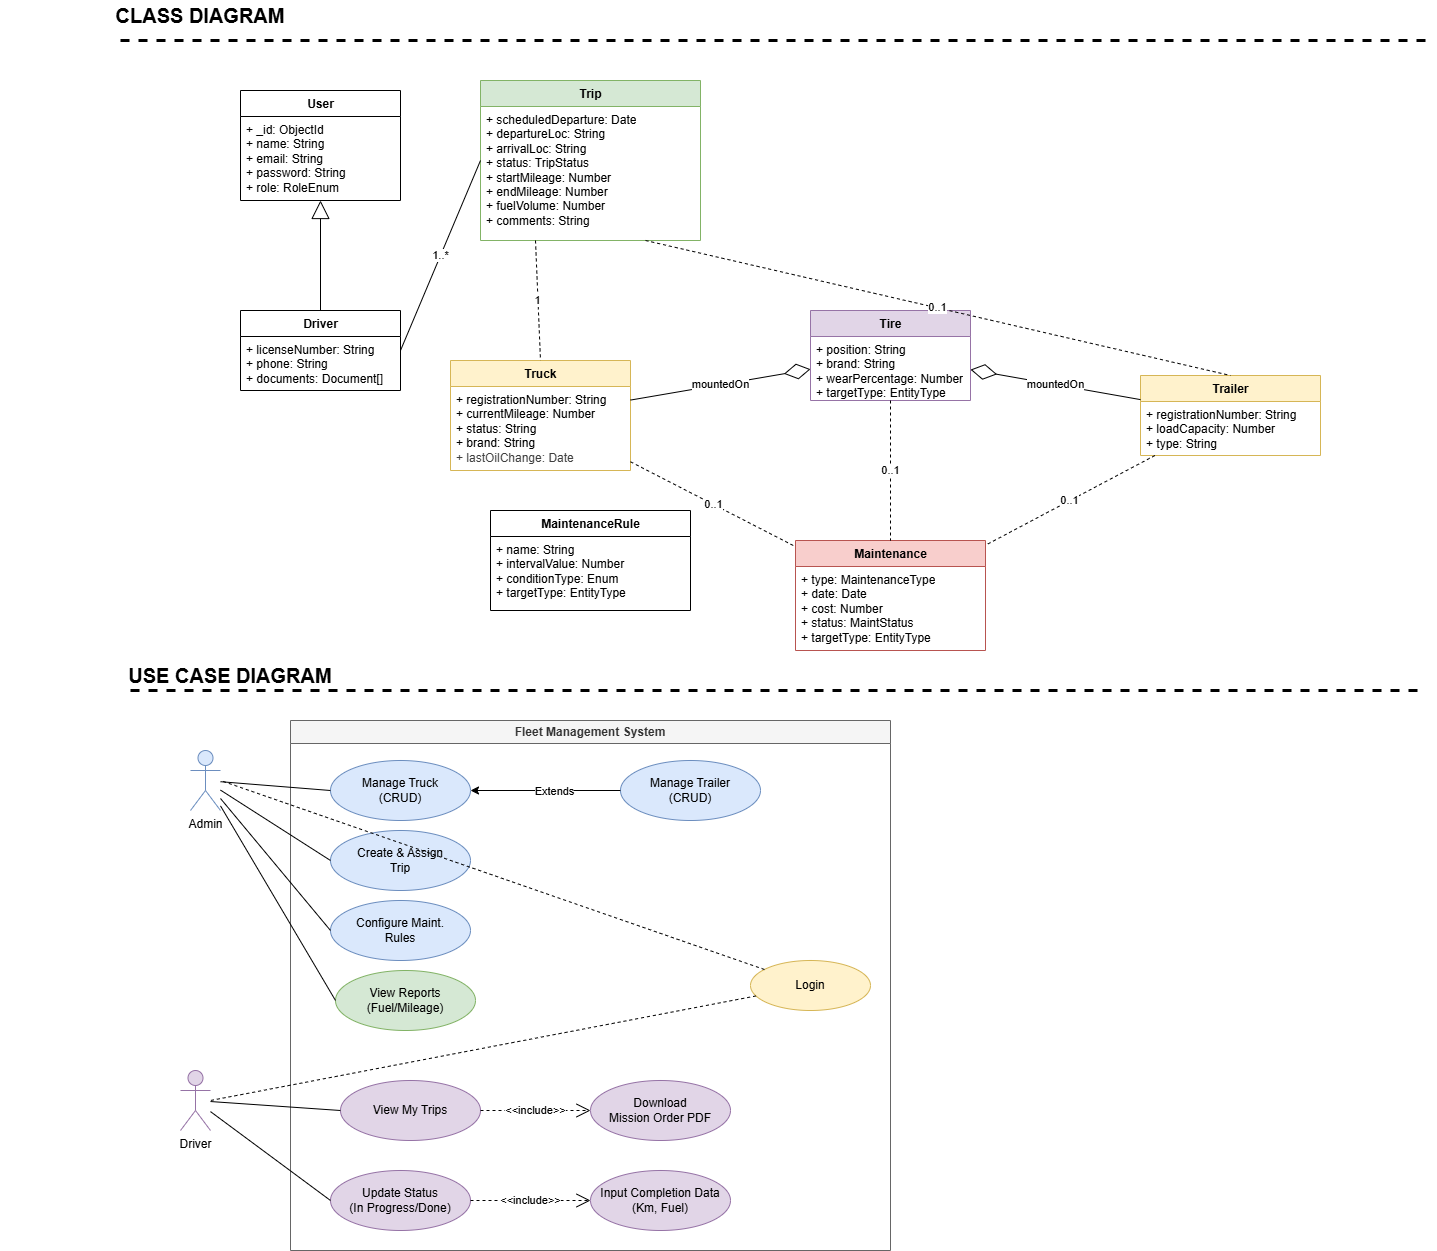

The diagram above was exported from draw.io. Its source (the exported page's mxGraphModel, read from the mxfile embedded in the PNG):
<mxGraphModel dx="1340" dy="-402" grid="1" gridSize="10" guides="1" tooltips="1" connect="1" arrows="1" fold="1" page="1" pageScale="1" pageWidth="850" pageHeight="1100" math="0" shadow="0">
  <root>
    <mxCell id="0" />
    <mxCell id="1" parent="0" />
    <mxCell id="113" value="CLASS DIAGRAM" style="text;html=1;strokeColor=none;fillColor=none;align=center;verticalAlign=middle;whiteSpace=wrap;rounded=0;fontSize=20;fontStyle=1" parent="1" vertex="1">
      <mxGeometry x="70" y="1260" width="400" height="30" as="geometry" />
    </mxCell>
    <mxCell id="132" value="" style="endArrow=none;html=1;strokeWidth=3;dashed=1;" parent="1" edge="1">
      <mxGeometry width="50" height="50" relative="1" as="geometry">
        <mxPoint x="200" y="1950" as="sourcePoint" />
        <mxPoint x="1490" y="1950" as="targetPoint" />
      </mxGeometry>
    </mxCell>
    <mxCell id="133" value="USE CASE DIAGRAM" style="text;html=1;strokeColor=none;fillColor=none;align=center;verticalAlign=middle;whiteSpace=wrap;rounded=0;fontSize=20;fontStyle=1" parent="1" vertex="1">
      <mxGeometry x="100" y="1920" width="400" height="30" as="geometry" />
    </mxCell>
    <mxCell id="134" value="Admin" style="shape=umlActor;verticalLabelPosition=bottom;verticalAlign=top;html=1;outlineConnect=0;fillColor=#dae8fc;strokeColor=#6c8ebf;" parent="1" vertex="1">
      <mxGeometry x="260" y="2010" width="30" height="60" as="geometry" />
    </mxCell>
    <mxCell id="135" value="Driver" style="shape=umlActor;verticalLabelPosition=bottom;verticalAlign=top;html=1;outlineConnect=0;fillColor=#e1d5e7;strokeColor=#9673a6;" parent="1" vertex="1">
      <mxGeometry x="250" y="2330" width="30" height="60" as="geometry" />
    </mxCell>
    <mxCell id="136" value="Fleet Management System" style="swimlane;whiteSpace=wrap;html=1;startSize=23;fillColor=#f5f5f5;strokeColor=#666666;fontColor=#333333;" parent="1" vertex="1">
      <mxGeometry x="360" y="1980" width="600" height="530" as="geometry" />
    </mxCell>
    <mxCell id="137" value="Manage Truck&lt;br&gt;(CRUD)" style="ellipse;whiteSpace=wrap;html=1;fillColor=#dae8fc;strokeColor=#6c8ebf;" parent="136" vertex="1">
      <mxGeometry x="40" y="40" width="140" height="60" as="geometry" />
    </mxCell>
    <mxCell id="138" value="Create &amp; Assign&lt;br&gt;Trip" style="ellipse;whiteSpace=wrap;html=1;fillColor=#dae8fc;strokeColor=#6c8ebf;" parent="136" vertex="1">
      <mxGeometry x="40" y="110" width="140" height="60" as="geometry" />
    </mxCell>
    <mxCell id="139" value="Configure Maint.&lt;br&gt;Rules" style="ellipse;whiteSpace=wrap;html=1;fillColor=#dae8fc;strokeColor=#6c8ebf;" parent="136" vertex="1">
      <mxGeometry x="40" y="180" width="140" height="60" as="geometry" />
    </mxCell>
    <mxCell id="140" value="View Reports&lt;br&gt;(Fuel/Mileage)" style="ellipse;whiteSpace=wrap;html=1;fillColor=#d5e8d4;strokeColor=#82b366;" parent="136" vertex="1">
      <mxGeometry x="45" y="250" width="140" height="60" as="geometry" />
    </mxCell>
    <mxCell id="141" value="View My Trips" style="ellipse;whiteSpace=wrap;html=1;fillColor=#e1d5e7;strokeColor=#9673a6;" parent="136" vertex="1">
      <mxGeometry x="50" y="360" width="140" height="60" as="geometry" />
    </mxCell>
    <mxCell id="142" value="Download&lt;br&gt;Mission Order PDF" style="ellipse;whiteSpace=wrap;html=1;fillColor=#e1d5e7;strokeColor=#9673a6;" parent="136" vertex="1">
      <mxGeometry x="300" y="360" width="140" height="60" as="geometry" />
    </mxCell>
    <mxCell id="143" value="Update Status&lt;br&gt;(In Progress/Done)" style="ellipse;whiteSpace=wrap;html=1;fillColor=#e1d5e7;strokeColor=#9673a6;" parent="136" vertex="1">
      <mxGeometry x="40" y="450" width="140" height="60" as="geometry" />
    </mxCell>
    <mxCell id="144" value="Input Completion Data&lt;br&gt;(Km, Fuel)" style="ellipse;whiteSpace=wrap;html=1;fillColor=#e1d5e7;strokeColor=#9673a6;" parent="136" vertex="1">
      <mxGeometry x="300" y="450" width="140" height="60" as="geometry" />
    </mxCell>
    <mxCell id="145" value="Login" style="ellipse;whiteSpace=wrap;html=1;fillColor=#fff2cc;strokeColor=#d6b656;" parent="136" vertex="1">
      <mxGeometry x="460" y="240" width="120" height="50" as="geometry" />
    </mxCell>
    <mxCell id="186" value="Manage Trailer&lt;br&gt;(CRUD)" style="ellipse;whiteSpace=wrap;html=1;fillColor=#dae8fc;strokeColor=#6c8ebf;" parent="136" vertex="1">
      <mxGeometry x="330" y="40" width="140" height="60" as="geometry" />
    </mxCell>
    <mxCell id="187" value="" style="endArrow=classic;html=1;exitX=0;exitY=0.5;exitDx=0;exitDy=0;" parent="136" source="186" target="137" edge="1">
      <mxGeometry width="50" height="50" relative="1" as="geometry">
        <mxPoint x="270" y="160" as="sourcePoint" />
        <mxPoint x="320" y="110" as="targetPoint" />
      </mxGeometry>
    </mxCell>
    <mxCell id="188" value="Extends" style="edgeLabel;html=1;align=center;verticalAlign=middle;resizable=0;points=[];" parent="187" vertex="1" connectable="0">
      <mxGeometry x="-0.1194" relative="1" as="geometry">
        <mxPoint as="offset" />
      </mxGeometry>
    </mxCell>
    <mxCell id="146" value="" style="endArrow=none;html=1;entryX=0;entryY=0.5;entryDx=0;entryDy=0;" parent="1" source="134" target="137" edge="1">
      <mxGeometry relative="1" as="geometry" />
    </mxCell>
    <mxCell id="147" value="" style="endArrow=none;html=1;entryX=0;entryY=0.5;entryDx=0;entryDy=0;" parent="1" source="134" target="138" edge="1">
      <mxGeometry relative="1" as="geometry" />
    </mxCell>
    <mxCell id="148" value="" style="endArrow=none;html=1;entryX=0;entryY=0.5;entryDx=0;entryDy=0;" parent="1" source="134" target="139" edge="1">
      <mxGeometry relative="1" as="geometry" />
    </mxCell>
    <mxCell id="149" value="" style="endArrow=none;html=1;entryX=0;entryY=0.5;entryDx=0;entryDy=0;" parent="1" source="134" target="140" edge="1">
      <mxGeometry relative="1" as="geometry" />
    </mxCell>
    <mxCell id="150" value="" style="endArrow=none;html=1;entryX=0;entryY=0.5;entryDx=0;entryDy=0;" parent="1" source="135" target="141" edge="1">
      <mxGeometry relative="1" as="geometry" />
    </mxCell>
    <mxCell id="151" value="" style="endArrow=none;html=1;entryX=0;entryY=0.5;entryDx=0;entryDy=0;" parent="1" source="135" target="143" edge="1">
      <mxGeometry relative="1" as="geometry" />
    </mxCell>
    <mxCell id="152" value="&amp;lt;&amp;lt;include&amp;gt;&amp;gt;" style="endArrow=open;endSize=12;dashed=1;html=1;exitX=1;exitY=0.5;exitDx=0;exitDy=0;entryX=0;entryY=0.5;entryDx=0;entryDy=0;" parent="1" source="141" target="142" edge="1">
      <mxGeometry relative="1" as="geometry" />
    </mxCell>
    <mxCell id="153" value="&amp;lt;&amp;lt;include&amp;gt;&amp;gt;" style="endArrow=open;endSize=12;dashed=1;html=1;exitX=1;exitY=0.5;exitDx=0;exitDy=0;entryX=0;entryY=0.5;entryDx=0;entryDy=0;" parent="1" source="143" target="144" edge="1">
      <mxGeometry relative="1" as="geometry" />
    </mxCell>
    <mxCell id="154" value="" style="endArrow=none;html=1;entryX=1;entryY=0.5;entryDx=0;entryDy=0;dashed=1;" parent="1" source="145" target="134" edge="1">
      <mxGeometry relative="1" as="geometry">
        <mxPoint x="640" y="2050" as="sourcePoint" />
        <mxPoint x="300" y="2050" as="targetPoint" />
      </mxGeometry>
    </mxCell>
    <mxCell id="155" value="" style="endArrow=none;html=1;entryX=1;entryY=0.5;entryDx=0;entryDy=0;dashed=1;" parent="1" source="145" target="135" edge="1">
      <mxGeometry relative="1" as="geometry" />
    </mxCell>
    <mxCell id="eEdAwRd9dlt2eDmuaE5P-155" value="" style="endArrow=none;html=1;strokeWidth=3;dashed=1;" parent="1" edge="1">
      <mxGeometry width="50" height="50" relative="1" as="geometry">
        <mxPoint x="190" y="1300" as="sourcePoint" />
        <mxPoint x="1503.636363636364" y="1300" as="targetPoint" />
      </mxGeometry>
    </mxCell>
    <mxCell id="156" value="User" style="swimlane;fontStyle=1;align=center;verticalAlign=top;childLayout=stackLayout;horizontal=1;startSize=26;horizontalStack=0;resizeParent=1;resizeParentMax=0;resizeLast=0;collapsible=1;marginBottom=0;html=1;" parent="1" vertex="1">
      <mxGeometry x="310" y="1350" width="160" height="110" as="geometry" />
    </mxCell>
    <mxCell id="157" value="+ _id: ObjectId&#10;+ name: String&#10;+ email: String&#10;+ password: String&#10;+ role: RoleEnum" style="text;strokeColor=none;fillColor=none;align=left;verticalAlign=top;spacingLeft=4;spacingRight=4;overflow=hidden;rotatable=0;points=[[0,0.5],[1,0.5]];portConstraint=eastwest;whiteSpace=wrap;html=1;" parent="156" vertex="1">
      <mxGeometry y="26" width="160" height="84" as="geometry" />
    </mxCell>
    <mxCell id="158" value="Driver" style="swimlane;fontStyle=1;align=center;verticalAlign=top;childLayout=stackLayout;horizontal=1;startSize=26;horizontalStack=0;resizeParent=1;resizeParentMax=0;resizeLast=0;collapsible=1;marginBottom=0;html=1;" parent="1" vertex="1">
      <mxGeometry x="310" y="1570" width="160" height="80" as="geometry" />
    </mxCell>
    <mxCell id="159" value="+ licenseNumber: String&#10;+ phone: String&#10;+ documents: Document[]" style="text;strokeColor=none;fillColor=none;align=left;verticalAlign=top;spacingLeft=4;spacingRight=4;overflow=hidden;rotatable=0;points=[[0,0.5],[1,0.5]];portConstraint=eastwest;whiteSpace=wrap;html=1;" parent="158" vertex="1">
      <mxGeometry y="26" width="160" height="54" as="geometry" />
    </mxCell>
    <mxCell id="160" value="" style="endArrow=block;endSize=16;endFill=0;html=1;rounded=0;exitX=0.5;exitY=0;exitDx=0;exitDy=0;entryX=0.5;entryY=1;entryDx=0;entryDy=0;" parent="1" source="158" target="156" edge="1">
      <mxGeometry width="160" relative="1" as="geometry">
        <mxPoint x="350" y="1320" as="sourcePoint" />
        <mxPoint x="350" y="1270" as="targetPoint" />
      </mxGeometry>
    </mxCell>
    <mxCell id="161" value="Trip" style="swimlane;fontStyle=1;align=center;verticalAlign=top;childLayout=stackLayout;horizontal=1;startSize=26;horizontalStack=0;resizeParent=1;resizeParentMax=0;resizeLast=0;collapsible=1;marginBottom=0;html=1;fillColor=#d5e8d4;strokeColor=#82b366;" parent="1" vertex="1">
      <mxGeometry x="550" y="1340" width="220" height="160" as="geometry" />
    </mxCell>
    <mxCell id="162" value="+ scheduledDeparture: Date&#10;+ departureLoc: String&#10;+ arrivalLoc: String&#10;+ status: TripStatus&#10;+ startMileage: Number&#10;+ endMileage: Number&#10;+ fuelVolume: Number&#10;+ comments: String" style="text;strokeColor=none;fillColor=none;align=left;verticalAlign=top;spacingLeft=4;spacingRight=4;overflow=hidden;rotatable=0;points=[[0,0.5],[1,0.5]];portConstraint=eastwest;whiteSpace=wrap;html=1;" parent="161" vertex="1">
      <mxGeometry y="26" width="220" height="134" as="geometry" />
    </mxCell>
    <mxCell id="163" value="Truck" style="swimlane;fontStyle=1;align=center;verticalAlign=top;childLayout=stackLayout;horizontal=1;startSize=26;horizontalStack=0;resizeParent=1;resizeParentMax=0;resizeLast=0;collapsible=1;marginBottom=0;html=1;fillColor=#fff2cc;strokeColor=#d6b656;" parent="1" vertex="1">
      <mxGeometry x="520" y="1620" width="180" height="110" as="geometry" />
    </mxCell>
    <mxCell id="164" value="+ registrationNumber: String&lt;br&gt;+ currentMileage: Number&lt;br&gt;+ status: String&lt;br&gt;+ brand: String&lt;div&gt;&lt;span style=&quot;color: rgb(63, 63, 63); text-wrap-mode: nowrap;&quot;&gt;+ lastOilChange: Date&lt;/span&gt;&lt;/div&gt;" style="text;strokeColor=none;fillColor=none;align=left;verticalAlign=top;spacingLeft=4;spacingRight=4;overflow=hidden;rotatable=0;points=[[0,0.5],[1,0.5]];portConstraint=eastwest;whiteSpace=wrap;html=1;" parent="163" vertex="1">
      <mxGeometry y="26" width="180" height="84" as="geometry" />
    </mxCell>
    <mxCell id="165" value="Trailer" style="swimlane;fontStyle=1;align=center;verticalAlign=top;childLayout=stackLayout;horizontal=1;startSize=26;horizontalStack=0;resizeParent=1;resizeParentMax=0;resizeLast=0;collapsible=1;marginBottom=0;html=1;fillColor=#fff2cc;strokeColor=#d6b656;" parent="1" vertex="1">
      <mxGeometry x="1210" y="1635" width="180" height="80" as="geometry" />
    </mxCell>
    <mxCell id="166" value="+ registrationNumber: String&#10;+ loadCapacity: Number&#10;+ type: String" style="text;strokeColor=none;fillColor=none;align=left;verticalAlign=top;spacingLeft=4;spacingRight=4;overflow=hidden;rotatable=0;points=[[0,0.5],[1,0.5]];portConstraint=eastwest;whiteSpace=wrap;html=1;" parent="165" vertex="1">
      <mxGeometry y="26" width="180" height="54" as="geometry" />
    </mxCell>
    <mxCell id="167" value="Maintenance" style="swimlane;fontStyle=1;align=center;verticalAlign=top;childLayout=stackLayout;horizontal=1;startSize=26;horizontalStack=0;resizeParent=1;resizeParentMax=0;resizeLast=0;collapsible=1;marginBottom=0;html=1;fillColor=#f8cecc;strokeColor=#b85450;" parent="1" vertex="1">
      <mxGeometry x="865" y="1800" width="190" height="110" as="geometry" />
    </mxCell>
    <mxCell id="168" value="+ type: MaintenanceType&#10;+ date: Date&#10;+ cost: Number&#10;+ status: MaintStatus&#10;+ targetType: EntityType" style="text;strokeColor=none;fillColor=none;align=left;verticalAlign=top;spacingLeft=4;spacingRight=4;overflow=hidden;rotatable=0;points=[[0,0.5],[1,0.5]];portConstraint=eastwest;whiteSpace=wrap;html=1;" parent="167" vertex="1">
      <mxGeometry y="26" width="190" height="84" as="geometry" />
    </mxCell>
    <mxCell id="169" value="MaintenanceRule" style="swimlane;fontStyle=1;align=center;verticalAlign=top;childLayout=stackLayout;horizontal=1;startSize=26;horizontalStack=0;resizeParent=1;resizeParentMax=0;resizeLast=0;collapsible=1;marginBottom=0;html=1;" parent="1" vertex="1">
      <mxGeometry x="560" y="1770" width="200" height="100" as="geometry" />
    </mxCell>
    <mxCell id="170" value="+ name: String&#10;+ intervalValue: Number&#10;+ conditionType: Enum&#10;+ targetType: EntityType" style="text;strokeColor=none;fillColor=none;align=left;verticalAlign=top;spacingLeft=4;spacingRight=4;overflow=hidden;rotatable=0;points=[[0,0.5],[1,0.5]];portConstraint=eastwest;whiteSpace=wrap;html=1;" parent="169" vertex="1">
      <mxGeometry y="26" width="200" height="74" as="geometry" />
    </mxCell>
    <mxCell id="175" value="Tire" style="swimlane;fontStyle=1;align=center;verticalAlign=top;childLayout=stackLayout;horizontal=1;startSize=26;horizontalStack=0;resizeParent=1;resizeParentMax=0;resizeLast=0;collapsible=1;marginBottom=0;html=1;fillColor=#e1d5e7;strokeColor=#9673a6;" parent="1" vertex="1">
      <mxGeometry x="880" y="1570" width="160" height="90" as="geometry" />
    </mxCell>
    <mxCell id="176" value="+ position: String&#10;+ brand: String&#10;+ wearPercentage: Number&#10;+ targetType: EntityType" style="text;strokeColor=none;fillColor=none;align=left;verticalAlign=top;spacingLeft=4;spacingRight=4;overflow=hidden;rotatable=0;points=[[0,0.5],[1,0.5]];portConstraint=eastwest;whiteSpace=wrap;html=1;" parent="175" vertex="1">
      <mxGeometry y="26" width="160" height="64" as="geometry" />
    </mxCell>
    <mxCell id="177" value="1..*" style="endArrow=none;html=1;rounded=0;exitX=1;exitY=0.5;exitDx=0;exitDy=0;entryX=0;entryY=0.5;entryDx=0;entryDy=0;" parent="1" source="158" target="161" edge="1">
      <mxGeometry relative="1" as="geometry" />
    </mxCell>
    <mxCell id="178" value="1" style="endArrow=none;html=1;rounded=0;entryX=0.5;entryY=0;entryDx=0;entryDy=0;exitX=0.25;exitY=1;exitDx=0;exitDy=0;dashed=1;" parent="1" source="161" target="163" edge="1">
      <mxGeometry relative="1" as="geometry" />
    </mxCell>
    <mxCell id="179" value="0..1" style="endArrow=none;html=1;rounded=0;entryX=0.5;entryY=0;entryDx=0;entryDy=0;exitX=0.75;exitY=1;exitDx=0;exitDy=0;dashed=1;" parent="1" source="161" target="165" edge="1">
      <mxGeometry relative="1" as="geometry" />
    </mxCell>
    <mxCell id="182" value="mountedOn" style="endArrow=diamondThin;endFill=0;endSize=24;html=1;rounded=0;" parent="1" source="163" target="175" edge="1">
      <mxGeometry relative="1" as="geometry" />
    </mxCell>
    <mxCell id="183" value="mountedOn" style="endArrow=diamondThin;endFill=0;endSize=24;html=1;rounded=0;" parent="1" source="165" target="175" edge="1">
      <mxGeometry relative="1" as="geometry" />
    </mxCell>
    <mxCell id="189" value="0..1" style="endArrow=none;html=1;rounded=0;dashed=1;" edge="1" parent="1" source="163" target="167">
      <mxGeometry relative="1" as="geometry">
        <mxPoint x="725" y="1510" as="sourcePoint" />
        <mxPoint x="1310" y="1645" as="targetPoint" />
      </mxGeometry>
    </mxCell>
    <mxCell id="190" value="0..1" style="endArrow=none;html=1;rounded=0;dashed=1;" edge="1" parent="1" source="165" target="167">
      <mxGeometry relative="1" as="geometry">
        <mxPoint x="710" y="1723" as="sourcePoint" />
        <mxPoint x="880" y="1795" as="targetPoint" />
      </mxGeometry>
    </mxCell>
    <mxCell id="191" value="0..1" style="endArrow=none;html=1;rounded=0;dashed=1;entryX=0.5;entryY=0;entryDx=0;entryDy=0;" edge="1" parent="1" source="175" target="167">
      <mxGeometry relative="1" as="geometry">
        <mxPoint x="1221" y="1725" as="sourcePoint" />
        <mxPoint x="1070" y="1792" as="targetPoint" />
      </mxGeometry>
    </mxCell>
  </root>
</mxGraphModel>